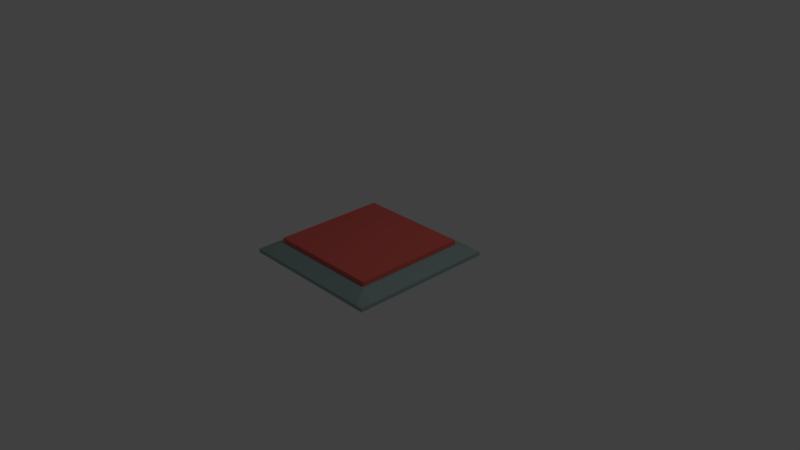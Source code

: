 # Source: detector.blend  (saved by Blender 2.78.0; exported with 4.5.12 LTS)
import bpy
from mathutils import Matrix  # noqa: F401  (used for matrix-valued properties, if any)

bpy.ops.wm.read_factory_settings(use_empty=True)
scene = bpy.context.scene
scene.name = 'Scene'

# ---- collections
col_collection_1 = bpy.data.collections.new('Collection 1'); scene.collection.children.link(col_collection_1)

# ---- materials (node trees are filled in below, after node groups)
mat_material_002 = bpy.data.materials.new('Material.002')
mat_material_002.alpha_threshold = 0.0
mat_material_002.use_transparent_shadow = False
mat_material_002.diffuse_color = (0.8, 0.1386, 0.115, 1.0)
mat_material_002.roughness = 0.5
mat_material = bpy.data.materials.new('Material')
mat_material.alpha_threshold = 0.0
mat_material.use_transparent_shadow = False
mat_material.diffuse_color = (0.3057, 0.42, 0.4082, 1.0)
mat_material.roughness = 0.5
mat_material.specular_intensity = 0.1458
mat_material.line_color = (0.0, 0.0, 0.0, 1.0)

# ---- material node trees

# ---- world
world_world = bpy.data.worlds.new('World'); scene.world = world_world
world_world.color = (0.05088, 0.05088, 0.05088)
world_world.use_sun_shadow = False
world_world.sun_shadow_jitter_overblur = 0.0
world_world.cycles.sampling_method = 'MANUAL'

# ---- cameras
cam_camera = bpy.data.cameras.new('Camera')
cam_camera.clip_end = 100.0
cam_camera.lens = 35.0
cam_camera.sensor_width = 32.0
cam_camera.sensor_height = 18.0
cam_camera.ortho_scale = 7.314
cam_camera.dof.focus_distance = 0.0
cam_camera.dof.aperture_fstop = 128.0

# ---- lights
light_lamp = bpy.data.lights.new('Lamp', 'POINT')
light_lamp.transmission_factor = 0.0
light_lamp.cutoff_distance = 30.0
light_lamp.energy = 100.0
light_lamp.shadow_buffer_clip_start = 1.001
light_lamp.shadow_soft_size = 0.1
light_lamp.shadow_maximum_resolution = 0.006
light_lamp.use_absolute_resolution = True

# ---- meshes
me_cube_001 = bpy.data.meshes.new('Cube.001')
me_cube_001.from_pydata([(-1.0, -1.0, -1.0), (-1.0, -1.0, 1.0), (-1.0, 1.0, -1.0), (-1.0, 1.0, 1.0), (1.0, -1.0, -1.0), (1.0, -1.0, 1.0), (1.0, 1.0, -1.0), (1.0, 1.0, 1.0)], [], [(0, 1, 3, 2), (2, 3, 7, 6), (6, 7, 5, 4), (4, 5, 1, 0), (2, 6, 4, 0), (7, 3, 1, 5)])
me_cube_001.materials.append(mat_material_002)
me_cube_001.use_remesh_preserve_volume = False
me_cube_001.use_remesh_preserve_attributes = False
me_cube_001.use_mirror_vertex_groups = False
me_cube_001.update()
me_cube = bpy.data.meshes.new('Cube')
me_cube.from_pydata([(1.0, 1.0, -1.0), (1.0, -1.0, -1.0), (-1.0, -1.0, -1.0), (-1.0, 1.0, -1.0), (1.0, 1.0, -0.9476), (1.0, -1.0, -0.9476), (-1.0, -1.0, -0.9476), (-1.0, 1.0, -0.9476), (1.0, -5.364e-07, -0.9476), (2.384e-07, 1.0, -0.9476), (-5.364e-07, -1.0, -0.9476), (-1.0, 1.788e-07, -0.9476), (-1.537e-07, -1.769e-07, -0.8471), (1.0, -0.8824, -0.9476), (-0.9217, 1.0, -0.9476), (-0.9121, -1.0, -0.9476), (-1.0, 0.8827, -0.9476), (1.0, 0.8824, -0.9476), (0.9217, 1.0, -0.9476), (0.9121, -1.0, -0.9476), (-1.0, -0.8827, -0.9476), (-4.621e-07, -0.7962, -0.8471), (1.548e-07, 0.7962, -0.8471), (0.7962, -4.617e-07, -0.8471), (-0.7962, 1.078e-07, -0.8471), (-0.7962, 0.7962, -0.8471), (0.7962, 0.7962, -0.8471), (0.7962, -0.7962, -0.8471), (-0.7962, -0.7962, -0.8471)], [], [(0, 1, 2, 3), (28, 20, 6, 15), (0, 4, 17, 8, 13, 5, 1), (1, 5, 19, 10, 15, 6, 2), (2, 6, 20, 11, 16, 7, 3), (4, 0, 3, 7, 14, 9, 18), (27, 21, 10, 19), (26, 22, 12, 23), (25, 16, 11, 24), (22, 25, 24, 12), (9, 14, 25, 22), (14, 7, 16, 25), (17, 26, 23, 8), (4, 18, 26, 17), (18, 9, 22, 26), (13, 27, 19, 5), (8, 23, 27, 13), (23, 12, 21, 27), (21, 28, 15, 10), (12, 24, 28, 21), (24, 11, 20, 28)])
me_cube.materials.append(mat_material)
me_cube.use_remesh_preserve_volume = False
me_cube.use_remesh_preserve_attributes = False
me_cube.use_mirror_vertex_groups = False
me_cube.update()

# ---- objects
ob_cube_001 = bpy.data.objects.new('Cube.001', me_cube_001)
ob_cube = bpy.data.objects.new('Cube', me_cube)
ob_lamp = bpy.data.objects.new('Lamp', light_lamp)
ob_camera = bpy.data.objects.new('Camera', cam_camera)

# ---- transforms, parenting, visibility, modifiers, constraints
ob_cube_001.location = (0.0, 0.0, 0.1841)
ob_cube_001.scale = (0.7743, 0.7743, 0.03002)
ob_cube_001.lineart.crease_threshold = 0.0
ob_cube.location = (0.0, 0.0, 1.0)
ob_cube.lock_rotations_4d = False
ob_cube.empty_display_type = 'ARROWS'
ob_cube.lineart.crease_threshold = 0.0
ob_lamp.location = (4.076, 1.005, 5.904)
ob_lamp.rotation_euler = (0.6503, 0.05522, 1.866)
ob_lamp.lock_rotations_4d = False
ob_lamp.empty_display_type = 'ARROWS'
ob_lamp.color = (0.0, 0.0, 0.0, 0.0)
ob_lamp.lineart.crease_threshold = 0.0
ob_camera.location = (7.481, -6.508, 5.344)
ob_camera.rotation_euler = (1.109, 0.0, 0.8149)
ob_camera.lock_rotations_4d = False
ob_camera.empty_display_type = 'ARROWS'
ob_camera.color = (0.0, 0.0, 0.0, 0.0)
ob_camera.display_type = 'WIRE'
ob_camera.lineart.crease_threshold = 0.0

# ---- collection membership
col_collection_1.objects.link(ob_cube_001)
col_collection_1.objects.link(ob_cube)
col_collection_1.objects.link(ob_lamp)
col_collection_1.objects.link(ob_camera)

# ---- scene / render settings (as saved in the file)
scene.camera = ob_camera
scene.frame_start = 1; scene.frame_end = 250; scene.frame_set(1)
scene.render.engine = 'BLENDER_EEVEE_NEXT'
scene.render.resolution_percentage = 50
scene.render.dither_intensity = 0.0
scene.cycles.use_denoising = False
scene.cycles.samples = 128
scene.cycles.sampling_pattern = 'TABULATED_SOBOL'
scene.cycles.light_sampling_threshold = 0.0
scene.cycles.use_adaptive_sampling = False
scene.cycles.use_light_tree = False
scene.cycles.blur_glossy = 0.0
scene.cycles.sample_clamp_indirect = 0.0
scene.view_settings.view_transform = 'Standard'
bpy.context.view_layer.update()

